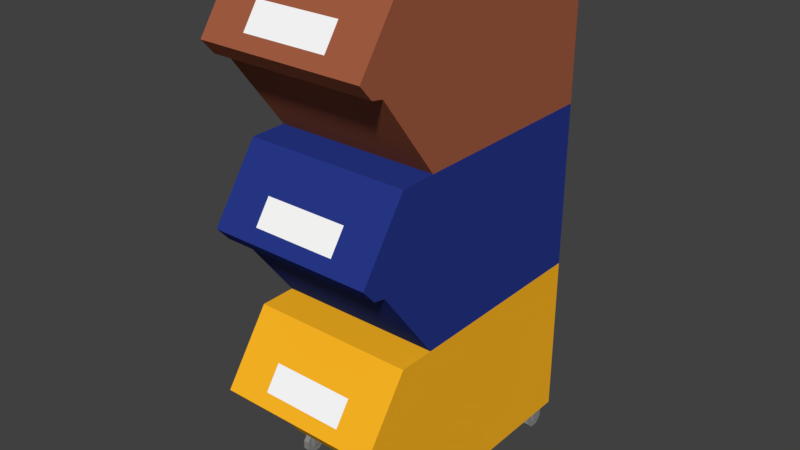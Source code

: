 # Source: M_LLEIMER_01.blend  (saved by Blender 2.79.0; exported with 4.5.12 LTS)
import bpy
from mathutils import Matrix  # noqa: F401  (used for matrix-valued properties, if any)

bpy.ops.wm.read_factory_settings(use_empty=True)
scene = bpy.context.scene
scene.name = 'Scene'

# ---- collections
col_collection_1 = bpy.data.collections.new('Collection 1'); scene.collection.children.link(col_collection_1)

# ---- materials (node trees are filled in below, after node groups)
mat_material_005 = bpy.data.materials.new('Material.005')
mat_material_005.alpha_threshold = 0.0
mat_material_005.use_transparent_shadow = False
mat_material_005.diffuse_color = (1.0, 0.4797, 0.01728, 1.0)
mat_material_005.roughness = 0.5
mat_material_006 = bpy.data.materials.new('Material.006')
mat_material_006.alpha_threshold = 0.0
mat_material_006.use_transparent_shadow = False
mat_material_006.diffuse_color = (1.0, 1.0, 1.0, 1.0)
mat_material_006.roughness = 0.5
mat_material_007 = bpy.data.materials.new('Material.007')
mat_material_007.alpha_threshold = 0.0
mat_material_007.use_transparent_shadow = False
mat_material_007.diffuse_color = (0.02113, 0.03909, 0.2529, 1.0)
mat_material_007.roughness = 0.5
mat_material_008 = bpy.data.materials.new('Material.008')
mat_material_008.alpha_threshold = 0.0
mat_material_008.use_transparent_shadow = False
mat_material_008.diffuse_color = (0.3672, 0.1091, 0.05358, 1.0)
mat_material_008.roughness = 0.5
mat_material_009 = bpy.data.materials.new('Material.009')
mat_material_009.alpha_threshold = 0.0
mat_material_009.use_transparent_shadow = False
mat_material_009.diffuse_color = (0.2529, 0.2529, 0.2529, 1.0)
mat_material_009.roughness = 0.5

# ---- material node trees

# ---- world
world_world = bpy.data.worlds.new('World'); scene.world = world_world
world_world.color = (0.05088, 0.05088, 0.05088)
world_world.use_sun_shadow = False
world_world.sun_shadow_jitter_overblur = 0.0
world_world.cycles.sampling_method = 'MANUAL'

# ---- meshes
me_cube = bpy.data.meshes.new('Cube')
me_cube.from_pydata([(-1.0, -1.439, 1.0), (-1.0, 1.0, -1.0), (-1.0, 1.0, 1.0), (1.0, -1.439, -1.0), (1.0, -1.439, 1.0), (1.0, 1.0, -1.0), (1.0, 1.0, 1.0), (-1.0, -1.439, -1.0), (-1.0, -1.878, 1.0), (1.0, -1.878, 1.0), (-1.0, -1.439, 0.1633), (-1.0, 1.0, 0.1633), (1.0, 1.0, 0.1633), (1.0, -1.439, 0.1633), (-1.0, -2.458, 0.1633), (1.0, -2.458, 0.1633), (-1.0, 1.0, -0.01313), (1.0, 1.0, -0.01313), (1.0, -1.439, -0.01313), (1.0, -2.304, -0.01313), (-1.0, -1.439, -0.01313), (-1.0, -2.304, -0.01313), (-1.0, 1.0, -0.04193), (1.0, 1.0, -0.04193), (1.0, -1.439, -0.04193), (1.0, -2.159, -0.04193), (-1.0, -1.439, -0.04193), (-1.0, -2.159, -0.04193), (-1.0, -1.439, 0.3027), (-1.0, -1.439, 0.5816), (-1.0, -2.361, 0.3027), (-1.0, -2.168, 0.5816), (-1.0, 1.0, 0.5816), (-1.0, 1.0, 0.3027), (1.0, 1.0, 0.5816), (1.0, 1.0, 0.3027), (1.0, -1.439, 0.5816), (1.0, -1.439, 0.3027), (1.0, -2.168, 0.5816), (1.0, -2.361, 0.3027), (0.5075, 1.0, -1.0), (-0.5075, 1.0, -1.0), (-0.5075, 1.0, 1.0), (0.5075, 1.0, 1.0), (-0.5075, -1.439, -1.0), (0.5075, -1.439, -1.0), (0.5075, -1.439, 1.0), (-0.5075, -1.439, 1.0), (0.5075, -1.878, 1.0), (-0.5075, -1.878, 1.0), (0.5075, -2.458, 0.1633), (-0.5075, -2.458, 0.1633), (-0.5075, 1.0, 0.1633), (0.5075, 1.0, 0.1633), (-0.5075, 1.0, -0.01313), (0.5075, 1.0, -0.01313), (0.5075, -2.304, -0.01313), (-0.5075, -2.304, -0.01313), (0.5075, -2.159, -0.04193), (-0.5075, -2.159, -0.04193), (-0.5075, 1.0, -0.04193), (0.5075, 1.0, -0.04193), (0.5075, -2.361, 0.3027), (-0.5075, -2.361, 0.3027), (0.5075, -2.168, 0.5816), (-0.5075, -2.168, 0.5816), (-0.5075, 1.0, 0.3027), (0.5075, 1.0, 0.3027), (-0.5075, 1.0, 0.5816), (0.5075, 1.0, 0.5816), (-1.0, -1.439, 3.003), (-1.0, 1.0, 3.003), (1.0, -1.439, 3.003), (1.0, 1.0, 3.003), (-1.0, -1.878, 3.0), (1.0, -1.878, 3.0), (-1.0, -1.439, 2.163), (-1.0, 1.0, 2.163), (1.0, 1.0, 2.163), (1.0, -1.439, 2.163), (-1.0, -2.458, 2.163), (1.0, -2.458, 2.163), (-1.0, 1.0, 1.987), (1.0, 1.0, 1.987), (1.0, -1.439, 1.987), (1.0, -2.304, 1.987), (-1.0, -1.439, 1.987), (-1.0, -2.304, 1.987), (-1.0, 1.0, 1.958), (1.0, 1.0, 1.958), (1.0, -1.439, 1.958), (1.0, -2.159, 1.958), (-1.0, -1.439, 1.958), (-1.0, -2.159, 1.958), (-1.0, -1.439, 2.303), (-1.0, -1.439, 2.582), (-1.0, -2.361, 2.303), (-1.0, -2.168, 2.582), (-1.0, 1.0, 2.582), (-1.0, 1.0, 2.303), (1.0, 1.0, 2.582), (1.0, 1.0, 2.303), (1.0, -1.439, 2.582), (1.0, -1.439, 2.303), (1.0, -2.168, 2.582), (1.0, -2.361, 2.303), (-0.5075, 1.0, 3.003), (0.5075, 1.0, 3.003), (0.5075, -1.439, 3.003), (-0.5075, -1.439, 3.003), (0.5075, -1.878, 3.0), (-0.5075, -1.878, 3.0), (0.5075, -2.458, 2.163), (-0.5075, -2.458, 2.163), (-0.5075, 1.0, 2.163), (0.5075, 1.0, 2.163), (-0.5075, 1.0, 1.987), (0.5075, 1.0, 1.987), (0.5075, -2.304, 1.987), (-0.5075, -2.304, 1.987), (0.5075, -2.159, 1.958), (-0.5075, -2.159, 1.958), (-0.5075, 1.0, 1.958), (0.5075, 1.0, 1.958), (0.5075, -2.361, 2.303), (-0.5075, -2.361, 2.303), (0.5075, -2.168, 2.582), (-0.5075, -2.168, 2.582), (-0.5075, 1.0, 2.303), (0.5075, 1.0, 2.303), (-0.5075, 1.0, 2.582), (0.5075, 1.0, 2.582), (-1.0, -1.439, 5.005), (-1.0, 1.0, 5.005), (1.0, -1.439, 5.005), (1.0, 1.0, 5.005), (-1.0, -1.878, 5.005), (1.0, -1.878, 5.005), (-1.0, -1.439, 4.169), (-1.0, 1.0, 4.169), (1.0, 1.0, 4.169), (1.0, -1.439, 4.169), (-1.0, -2.458, 4.169), (1.0, -2.458, 4.169), (-1.0, 1.0, 3.992), (1.0, 1.0, 3.992), (1.0, -1.439, 3.992), (1.0, -2.304, 3.992), (-1.0, -1.439, 3.992), (-1.0, -2.304, 3.992), (-1.0, 1.0, 3.964), (1.0, 1.0, 3.964), (1.0, -1.439, 3.964), (1.0, -2.159, 3.964), (-1.0, -1.439, 3.964), (-1.0, -2.159, 3.964), (-1.0, -1.439, 4.308), (-1.0, -1.439, 4.587), (-1.0, -2.361, 4.308), (-1.0, -2.168, 4.587), (-1.0, 1.0, 4.587), (-1.0, 1.0, 4.308), (1.0, 1.0, 4.587), (1.0, 1.0, 4.308), (1.0, -1.439, 4.587), (1.0, -1.439, 4.308), (1.0, -2.168, 4.587), (1.0, -2.361, 4.308), (-0.5075, 1.0, 5.005), (0.5075, 1.0, 5.005), (0.5075, -1.439, 5.005), (-0.5075, -1.439, 5.005), (0.5075, -1.878, 5.005), (-0.5075, -1.878, 5.005), (0.5075, -2.458, 4.169), (-0.5075, -2.458, 4.169), (-0.5075, 1.0, 4.169), (0.5075, 1.0, 4.169), (-0.5075, 1.0, 3.992), (0.5075, 1.0, 3.992), (0.5075, -2.304, 3.992), (-0.5075, -2.304, 3.992), (0.5075, -2.159, 3.964), (-0.5075, -2.159, 3.964), (-0.5075, 1.0, 3.964), (0.5075, 1.0, 3.964), (0.5075, -2.361, 4.308), (-0.5075, -2.361, 4.308), (0.5075, -2.168, 4.587), (-0.5075, -2.168, 4.587), (-0.5075, 1.0, 4.308), (0.5075, 1.0, 4.308), (-0.5075, 1.0, 4.587), (0.5075, 1.0, 4.587), (0.8453, -1.179, -1.213), (0.9167, -1.179, -1.213), (0.8453, -1.256, -1.292), (0.9167, -1.256, -1.292), (0.8453, -1.367, -1.293), (0.9167, -1.367, -1.293), (0.8453, -1.445, -1.215), (0.9167, -1.445, -1.215), (0.8453, -1.446, -1.105), (0.9167, -1.446, -1.105), (0.8453, -1.369, -1.026), (0.9167, -1.369, -1.026), (0.8453, -1.259, -1.025), (0.9167, -1.259, -1.025), (0.8453, -1.18, -1.103), (0.9167, -1.18, -1.103), (0.8109, -1.375, -1.188), (0.8109, -1.375, -0.6383), (0.8109, -1.246, -1.188), (0.8109, -1.246, -0.6383), (0.9458, -1.375, -1.188), (0.9458, -1.375, -0.6383), (0.9458, -1.246, -1.188), (0.9458, -1.246, -0.6383), (0.8453, 0.9461, -1.213), (0.9167, 0.9461, -1.213), (0.8453, 0.8687, -1.292), (0.9167, 0.8687, -1.292), (0.8453, 0.7582, -1.293), (0.9167, 0.7582, -1.293), (0.8453, 0.6794, -1.215), (0.9167, 0.6794, -1.215), (0.8453, 0.6785, -1.105), (0.9167, 0.6785, -1.105), (0.8453, 0.7559, -1.026), (0.9167, 0.7559, -1.026), (0.8453, 0.8663, -1.025), (0.9167, 0.8663, -1.025), (0.8453, 0.9451, -1.103), (0.9167, 0.9451, -1.103), (0.8109, 0.7501, -1.188), (0.8109, 0.7501, -0.6383), (0.8109, 0.8793, -1.188), (0.8109, 0.8793, -0.6383), (0.9458, 0.7501, -1.188), (0.9458, 0.7501, -0.6383), (0.9458, 0.8793, -1.188), (0.9458, 0.8793, -0.6383), (-0.9185, -1.179, -1.213), (-0.8471, -1.179, -1.213), (-0.9185, -1.256, -1.292), (-0.8471, -1.256, -1.292), (-0.9185, -1.367, -1.293), (-0.8471, -1.367, -1.293), (-0.9185, -1.445, -1.215), (-0.8471, -1.445, -1.215), (-0.9185, -1.446, -1.105), (-0.8471, -1.446, -1.105), (-0.9185, -1.369, -1.026), (-0.8471, -1.369, -1.026), (-0.9185, -1.259, -1.025), (-0.8471, -1.259, -1.025), (-0.9185, -1.18, -1.103), (-0.8471, -1.18, -1.103), (-0.9529, -1.375, -1.188), (-0.9529, -1.375, -0.6383), (-0.9529, -1.246, -1.188), (-0.9529, -1.246, -0.6383), (-0.818, -1.375, -1.188), (-0.818, -1.375, -0.6383), (-0.818, -1.246, -1.188), (-0.818, -1.246, -0.6383), (-0.9185, 0.9461, -1.213), (-0.8471, 0.9461, -1.213), (-0.9185, 0.8687, -1.292), (-0.8471, 0.8687, -1.292), (-0.9185, 0.7582, -1.293), (-0.8471, 0.7582, -1.293), (-0.9185, 0.6794, -1.215), (-0.8471, 0.6794, -1.215), (-0.9185, 0.6785, -1.105), (-0.8471, 0.6785, -1.105), (-0.9185, 0.7559, -1.026), (-0.8471, 0.7559, -1.026), (-0.9185, 0.8663, -1.025), (-0.8471, 0.8663, -1.025), (-0.9185, 0.9451, -1.103), (-0.8471, 0.9451, -1.103), (-0.9529, 0.7501, -1.188), (-0.9529, 0.7501, -0.6383), (-0.9529, 0.8793, -1.188), (-0.9529, 0.8793, -0.6383), (-0.818, 0.7501, -1.188), (-0.818, 0.7501, -0.6383), (-0.818, 0.8793, -1.188), (-0.818, 0.8793, -0.6383)], [], [(29, 0, 2, 32), (69, 43, 6, 34), (34, 6, 4, 36), (47, 0, 8, 49), (40, 5, 3, 45), (65, 49, 8, 31), (36, 4, 9, 38), (26, 7, 27), (28, 10, 14, 30), (18, 13, 15, 19), (57, 51, 14, 21), (17, 12, 13, 18), (55, 53, 12, 17), (20, 10, 11, 16), (26, 20, 16, 22), (61, 55, 17, 23), (23, 17, 18, 24), (59, 57, 21, 27), (24, 18, 19, 25), (10, 20, 21, 14), (3, 24, 25), (44, 59, 27, 7), (5, 23, 24, 3), (40, 61, 23, 5), (7, 26, 22, 1), (20, 26, 27, 21), (0, 29, 31, 8), (29, 28, 30, 31), (13, 37, 39, 15), (37, 36, 38, 39), (51, 63, 30, 14), (63, 65, 31, 30), (12, 35, 37, 13), (35, 34, 36, 37), (53, 67, 35, 12), (67, 69, 34, 35), (10, 28, 33, 11), (28, 29, 32, 33), (33, 32, 68, 66), (66, 68, 69, 67), (11, 33, 66, 52), (52, 66, 67, 53), (39, 38, 64, 62), (62, 64, 65, 63), (15, 39, 62, 50), (50, 62, 63, 51), (1, 22, 60, 41), (41, 60, 61, 40), (3, 25, 58, 45), (45, 58, 59, 44), (25, 19, 56, 58), (58, 56, 57, 59), (22, 16, 54, 60), (60, 54, 55, 61), (16, 11, 52, 54), (54, 52, 53, 55), (19, 15, 50, 56), (56, 50, 51, 57), (38, 9, 48, 64), (64, 48, 49, 65), (1, 41, 44, 7), (41, 40, 45, 44), (4, 46, 48, 9), (46, 47, 49, 48), (32, 2, 42, 68), (68, 42, 43, 69), (95, 70, 71, 98), (131, 107, 73, 100), (100, 73, 72, 102), (109, 70, 74, 111), (127, 111, 74, 97), (102, 72, 75, 104), (92, 0, 93), (94, 76, 80, 96), (84, 79, 81, 85), (119, 113, 80, 87), (83, 78, 79, 84), (117, 115, 78, 83), (86, 76, 77, 82), (92, 86, 82, 88), (123, 117, 83, 89), (89, 83, 84, 90), (121, 119, 87, 93), (90, 84, 85, 91), (76, 86, 87, 80), (4, 90, 91), (47, 121, 93, 0), (6, 89, 90, 4), (43, 123, 89, 6), (0, 92, 88, 2), (86, 92, 93, 87), (70, 95, 97, 74), (95, 94, 96, 97), (79, 103, 105, 81), (103, 102, 104, 105), (113, 125, 96, 80), (125, 127, 97, 96), (78, 101, 103, 79), (101, 100, 102, 103), (115, 129, 101, 78), (129, 131, 100, 101), (76, 94, 99, 77), (94, 95, 98, 99), (99, 98, 130, 128), (128, 130, 131, 129), (77, 99, 128, 114), (114, 128, 129, 115), (105, 104, 126, 124), (124, 126, 127, 125), (81, 105, 124, 112), (112, 124, 125, 113), (2, 88, 122, 42), (42, 122, 123, 43), (4, 91, 120, 46), (46, 120, 121, 47), (91, 85, 118, 120), (120, 118, 119, 121), (88, 82, 116, 122), (122, 116, 117, 123), (82, 77, 114, 116), (116, 114, 115, 117), (85, 81, 112, 118), (118, 112, 113, 119), (104, 75, 110, 126), (126, 110, 111, 127), (72, 108, 110, 75), (108, 109, 111, 110), (98, 71, 106, 130), (130, 106, 107, 131), (157, 132, 133, 160), (193, 169, 135, 162), (162, 135, 134, 164), (171, 132, 136, 173), (168, 133, 132, 171), (189, 173, 136, 159), (164, 134, 137, 166), (154, 70, 155), (156, 138, 142, 158), (146, 141, 143, 147), (181, 175, 142, 149), (145, 140, 141, 146), (179, 177, 140, 145), (148, 138, 139, 144), (154, 148, 144, 150), (185, 179, 145, 151), (151, 145, 146, 152), (183, 181, 149, 155), (152, 146, 147, 153), (138, 148, 149, 142), (72, 152, 153), (109, 183, 155, 70), (73, 151, 152, 72), (107, 185, 151, 73), (70, 154, 150, 71), (148, 154, 155, 149), (132, 157, 159, 136), (157, 156, 158, 159), (141, 165, 167, 143), (165, 164, 166, 167), (175, 187, 158, 142), (187, 189, 159, 158), (140, 163, 165, 141), (163, 162, 164, 165), (177, 191, 163, 140), (191, 193, 162, 163), (138, 156, 161, 139), (156, 157, 160, 161), (161, 160, 192, 190), (190, 192, 193, 191), (139, 161, 190, 176), (176, 190, 191, 177), (167, 166, 188, 186), (186, 188, 189, 187), (143, 167, 186, 174), (174, 186, 187, 175), (71, 150, 184, 106), (106, 184, 185, 107), (72, 153, 182, 108), (108, 182, 183, 109), (153, 147, 180, 182), (182, 180, 181, 183), (150, 144, 178, 184), (184, 178, 179, 185), (144, 139, 176, 178), (178, 176, 177, 179), (147, 143, 174, 180), (180, 174, 175, 181), (166, 137, 172, 188), (188, 172, 173, 189), (135, 169, 170, 134), (169, 168, 171, 170), (134, 170, 172, 137), (170, 171, 173, 172), (160, 133, 168, 192), (192, 168, 169, 193), (194, 195, 197, 196), (196, 197, 199, 198), (198, 199, 201, 200), (200, 201, 203, 202), (202, 203, 205, 204), (204, 205, 207, 206), (197, 195, 209, 207, 205, 203, 201, 199), (206, 207, 209, 208), (208, 209, 195, 194), (194, 196, 198, 200, 202, 204, 206, 208), (210, 211, 213, 212), (212, 213, 217, 216), (216, 217, 215, 214), (214, 215, 211, 210), (212, 216, 214, 210), (217, 213, 211, 215), (218, 219, 221, 220), (220, 221, 223, 222), (222, 223, 225, 224), (224, 225, 227, 226), (226, 227, 229, 228), (228, 229, 231, 230), (221, 219, 233, 231, 229, 227, 225, 223), (230, 231, 233, 232), (232, 233, 219, 218), (218, 220, 222, 224, 226, 228, 230, 232), (234, 235, 237, 236), (236, 237, 241, 240), (240, 241, 239, 238), (238, 239, 235, 234), (236, 240, 238, 234), (241, 237, 235, 239), (242, 243, 245, 244), (244, 245, 247, 246), (246, 247, 249, 248), (248, 249, 251, 250), (250, 251, 253, 252), (252, 253, 255, 254), (245, 243, 257, 255, 253, 251, 249, 247), (254, 255, 257, 256), (256, 257, 243, 242), (242, 244, 246, 248, 250, 252, 254, 256), (258, 259, 261, 260), (260, 261, 265, 264), (264, 265, 263, 262), (262, 263, 259, 258), (260, 264, 262, 258), (265, 261, 259, 263), (266, 267, 269, 268), (268, 269, 271, 270), (270, 271, 273, 272), (272, 273, 275, 274), (274, 275, 277, 276), (276, 277, 279, 278), (269, 267, 281, 279, 277, 275, 273, 271), (278, 279, 281, 280), (280, 281, 267, 266), (266, 268, 270, 272, 274, 276, 278, 280), (282, 283, 285, 284), (284, 285, 289, 288), (288, 289, 287, 286), (286, 287, 283, 282), (284, 288, 286, 282), (289, 285, 283, 287)])
me_cube.polygons.foreach_set('material_index', [0, 0, 0, 0, 0, 0, 0, 0, 0, 0, 0, 0, 0, 0, 0, 0, 0, 0, 0, 0, 0, 0, 0, 0, 0, 0, 0, 0, 0, 0, 0, 0, 0, 0, 0, 0, 0, 0, 0, 0, 0, 0, 0, 1, 0, 0, 0, 0, 0, 0, 0, 0, 0, 0, 0, 0, 0, 0, 0, 0, 0, 0, 0, 0, 0, 0, 2, 2, 2, 2, 2, 2, 2, 2, 2, 2, 2, 2, 2, 2, 2, 2, 2, 2, 2, 2, 2, 2, 2, 2, 2, 2, 2, 2, 2, 2, 2, 2, 2, 2, 2, 2, 2, 2, 2, 2, 2, 2, 1, 2, 2, 2, 2, 2, 2, 2, 2, 2, 2, 2, 2, 2, 2, 2, 2, 2, 2, 2, 2, 3, 3, 3, 3, 3, 3, 3, 3, 3, 3, 3, 3, 3, 3, 3, 3, 3, 3, 3, 3, 3, 3, 3, 3, 3, 3, 3, 3, 3, 3, 3, 3, 3, 3, 3, 3, 3, 3, 3, 3, 3, 3, 3, 1, 3, 3, 3, 3, 3, 3, 3, 3, 3, 3, 3, 3, 3, 3, 3, 3, 3, 3, 3, 3, 3, 3, 4, 4, 4, 4, 4, 4, 4, 4, 4, 4, 4, 4, 4, 4, 4, 4, 4, 4, 4, 4, 4, 4, 4, 4, 4, 4, 4, 4, 4, 4, 4, 4, 4, 4, 4, 4, 4, 4, 4, 4, 4, 4, 4, 4, 4, 4, 4, 4, 4, 4, 4, 4, 4, 4, 4, 4, 4, 4, 4, 4, 4, 4, 4, 4])
me_cube.materials.append(mat_material_005)
me_cube.materials.append(mat_material_006)
me_cube.materials.append(mat_material_007)
me_cube.materials.append(mat_material_008)
me_cube.materials.append(mat_material_009)
me_cube.use_remesh_preserve_volume = False
me_cube.use_remesh_preserve_attributes = False
me_cube.use_mirror_vertex_groups = False
me_cube.update()

# ---- objects
ob_cube_001 = bpy.data.objects.new('Cube.001', me_cube)

# ---- transforms, parenting, visibility, modifiers, constraints
ob_cube_001.location = (0.008025, 0.1983, 0.4582)
ob_cube_001.scale = (0.4563, 0.4563, 0.4563)
ob_cube_001.lineart.crease_threshold = 0.0

# ---- collection membership
col_collection_1.objects.link(ob_cube_001)

# ---- scene / render settings (as saved in the file)
scene.frame_start = 1; scene.frame_end = 250; scene.frame_set(1)
scene.render.engine = 'BLENDER_EEVEE_NEXT'
scene.render.resolution_percentage = 50
scene.render.dither_intensity = 0.0
scene.cycles.use_denoising = False
scene.cycles.samples = 128
scene.cycles.sampling_pattern = 'TABULATED_SOBOL'
scene.cycles.use_adaptive_sampling = False
scene.cycles.use_light_tree = False
scene.cycles.blur_glossy = 0.0
scene.cycles.sample_clamp_indirect = 0.0
scene.view_settings.view_transform = 'Standard'
bpy.context.view_layer.update()

# ---- added for rendering (the .blend has no active camera and no usable light): camera, sun
cam_auto = bpy.data.cameras.new('AutoCamera')
cam_auto.lens = 50.0
cam_auto.sensor_width = 36.0
cam_auto.clip_end = 1000.0
ob_auto_camera = bpy.data.objects.new('AutoCamera', cam_auto)
scene.collection.objects.link(ob_auto_camera)
ob_auto_camera.location = (3.15648, -3.91252, 3.8239)
ob_auto_camera.rotation_euler = (1.09748, -7.21219e-08, 0.694738)
scene.camera = ob_auto_camera
light_auto_sun = bpy.data.lights.new('AutoSun', 'SUN')
light_auto_sun.energy = 3.0
light_auto_sun.angle = 0.0523599
ob_auto_sun = bpy.data.objects.new('AutoSun', light_auto_sun)
scene.collection.objects.link(ob_auto_sun)
ob_auto_sun.rotation_euler = (0.872665, 0.174533, 0.523599)
bpy.context.view_layer.update()
